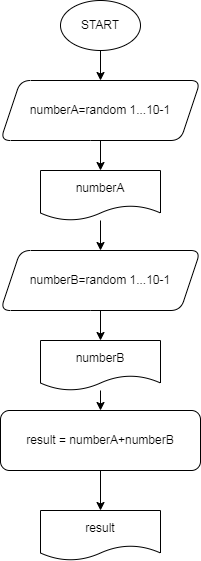

The diagram above was exported from draw.io. Its source (the exported page's mxGraphModel, read from the mxfile embedded in the PNG):
<mxGraphModel dx="478" dy="614" grid="1" gridSize="10" guides="1" tooltips="1" connect="1" arrows="1" fold="1" page="1" pageScale="1" pageWidth="827" pageHeight="1169" background="none" math="0" shadow="1">
  <root>
    <mxCell id="0" />
    <mxCell id="1" parent="0" />
    <mxCell id="6" value="" style="edgeStyle=none;html=1;" edge="1" parent="1" source="4" target="5">
      <mxGeometry relative="1" as="geometry" />
    </mxCell>
    <mxCell id="4" value="START" style="ellipse;whiteSpace=wrap;html=1;rounded=1;" vertex="1" parent="1">
      <mxGeometry x="460" y="30" width="80" height="50" as="geometry" />
    </mxCell>
    <mxCell id="8" value="" style="edgeStyle=none;rounded=1;html=1;" edge="1" parent="1" source="5" target="7">
      <mxGeometry relative="1" as="geometry" />
    </mxCell>
    <mxCell id="5" value="numberA=random 1...10-1" style="shape=parallelogram;perimeter=parallelogramPerimeter;whiteSpace=wrap;html=1;fixedSize=1;rounded=1;" vertex="1" parent="1">
      <mxGeometry x="400" y="110" width="200" height="60" as="geometry" />
    </mxCell>
    <mxCell id="10" value="" style="edgeStyle=none;rounded=1;html=1;" edge="1" parent="1" source="7" target="9">
      <mxGeometry relative="1" as="geometry" />
    </mxCell>
    <mxCell id="7" value="numberA" style="shape=document;whiteSpace=wrap;html=1;boundedLbl=1;rounded=1;" vertex="1" parent="1">
      <mxGeometry x="440" y="200" width="120" height="50" as="geometry" />
    </mxCell>
    <mxCell id="12" value="" style="edgeStyle=none;rounded=1;html=1;" edge="1" parent="1" source="9" target="11">
      <mxGeometry relative="1" as="geometry" />
    </mxCell>
    <mxCell id="9" value="numberB=random 1...10-1" style="shape=parallelogram;perimeter=parallelogramPerimeter;whiteSpace=wrap;html=1;fixedSize=1;rounded=1;" vertex="1" parent="1">
      <mxGeometry x="400" y="280" width="200" height="60" as="geometry" />
    </mxCell>
    <mxCell id="14" value="" style="edgeStyle=none;rounded=1;html=1;" edge="1" parent="1" source="11" target="13">
      <mxGeometry relative="1" as="geometry" />
    </mxCell>
    <mxCell id="11" value="numberB" style="shape=document;whiteSpace=wrap;html=1;boundedLbl=1;rounded=1;" vertex="1" parent="1">
      <mxGeometry x="440" y="370" width="120" height="50" as="geometry" />
    </mxCell>
    <mxCell id="16" value="" style="edgeStyle=none;rounded=1;html=1;" edge="1" parent="1" source="13" target="15">
      <mxGeometry relative="1" as="geometry" />
    </mxCell>
    <mxCell id="13" value="result = numberA+numberB" style="whiteSpace=wrap;html=1;rounded=1;" vertex="1" parent="1">
      <mxGeometry x="400" y="440" width="200" height="60" as="geometry" />
    </mxCell>
    <mxCell id="15" value="result" style="shape=document;whiteSpace=wrap;html=1;boundedLbl=1;rounded=1;" vertex="1" parent="1">
      <mxGeometry x="440" y="540" width="120" height="50" as="geometry" />
    </mxCell>
  </root>
</mxGraphModel>